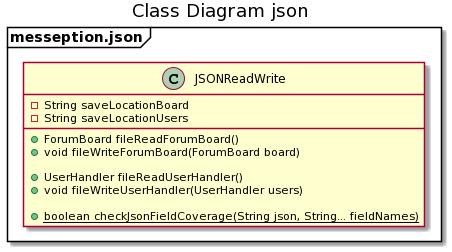

The diagram above was rendered by PlantUML. Its source (embedded in the PNG):
@startuml
title Class Diagram json

package messeption.json <<Frame>> {
    class JSONReadWrite {
        - String saveLocationBoard
        - String saveLocationUsers
        
        + ForumBoard fileReadForumBoard()
        + void fileWriteForumBoard(ForumBoard board)
        
        + UserHandler fileReadUserHandler()
        + void fileWriteUserHandler(UserHandler users)
        
        + {static} boolean checkJsonFieldCoverage(String json, String... fieldNames)

    }
}
@enduml